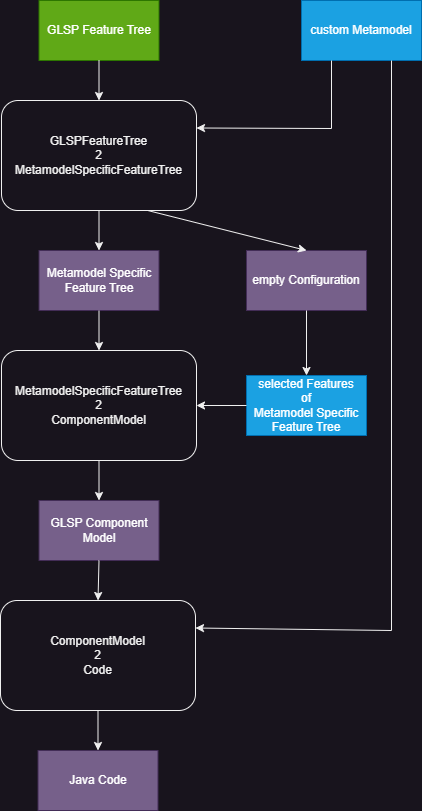

The diagram above was exported from draw.io. Its source (the exported page's mxGraphModel, read from the mxfile embedded in the PNG):
<mxGraphModel dx="1254" dy="765" grid="1" gridSize="10" guides="1" tooltips="1" connect="1" arrows="1" fold="1" page="1" pageScale="1" pageWidth="827" pageHeight="1169" math="0" shadow="0">
  <root>
    <mxCell id="0" />
    <mxCell id="1" parent="0" />
    <mxCell id="znsk9Pril3FrHjIRBtYG-3" value="GLSP Feature Tree" style="rounded=0;whiteSpace=wrap;html=1;fillColor=#60a917;fontColor=#ffffff;strokeColor=#2D7600;" parent="1" vertex="1">
      <mxGeometry x="257.5" y="80" width="120" height="60" as="geometry" />
    </mxCell>
    <mxCell id="znsk9Pril3FrHjIRBtYG-4" value="custom Metamodel" style="rounded=0;whiteSpace=wrap;html=1;fillColor=#1ba1e2;fontColor=#ffffff;strokeColor=#006EAF;" parent="1" vertex="1">
      <mxGeometry x="520" y="80" width="120" height="60" as="geometry" />
    </mxCell>
    <mxCell id="znsk9Pril3FrHjIRBtYG-5" value="GLSPFeatureTree&lt;div&gt;2&lt;/div&gt;&lt;div&gt;MetamodelSpecificFeatureTree&lt;/div&gt;" style="rounded=1;whiteSpace=wrap;html=1;" parent="1" vertex="1">
      <mxGeometry x="220" y="180" width="195" height="110" as="geometry" />
    </mxCell>
    <mxCell id="znsk9Pril3FrHjIRBtYG-6" value="MetamodelSpecificFeatureTree&lt;div&gt;2&lt;/div&gt;&lt;div&gt;ComponentModel&lt;br&gt;&lt;/div&gt;" style="rounded=1;whiteSpace=wrap;html=1;" parent="1" vertex="1">
      <mxGeometry x="220" y="430" width="195" height="110" as="geometry" />
    </mxCell>
    <mxCell id="znsk9Pril3FrHjIRBtYG-7" value="Metamodel Specific Feature Tree" style="rounded=0;whiteSpace=wrap;html=1;fillColor=#76608a;fontColor=#ffffff;strokeColor=#432D57;" parent="1" vertex="1">
      <mxGeometry x="257.5" y="330" width="120" height="60" as="geometry" />
    </mxCell>
    <mxCell id="znsk9Pril3FrHjIRBtYG-8" value="empty Configuration" style="rounded=0;whiteSpace=wrap;html=1;fillColor=#76608a;fontColor=#ffffff;strokeColor=#432D57;" parent="1" vertex="1">
      <mxGeometry x="465" y="330" width="120" height="60" as="geometry" />
    </mxCell>
    <mxCell id="znsk9Pril3FrHjIRBtYG-10" value="selected Features&lt;div&gt;of&lt;/div&gt;&lt;div&gt;Metamodel Specific Feature Tree&lt;/div&gt;" style="rounded=0;whiteSpace=wrap;html=1;fillColor=#1ba1e2;fontColor=#ffffff;strokeColor=#006EAF;" parent="1" vertex="1">
      <mxGeometry x="465" y="455" width="120" height="60" as="geometry" />
    </mxCell>
    <mxCell id="znsk9Pril3FrHjIRBtYG-11" value="" style="endArrow=classic;html=1;rounded=0;exitX=0.5;exitY=1;exitDx=0;exitDy=0;entryX=0.5;entryY=0;entryDx=0;entryDy=0;" parent="1" source="znsk9Pril3FrHjIRBtYG-3" target="znsk9Pril3FrHjIRBtYG-5" edge="1">
      <mxGeometry width="50" height="50" relative="1" as="geometry">
        <mxPoint x="395" y="490" as="sourcePoint" />
        <mxPoint x="445" y="440" as="targetPoint" />
      </mxGeometry>
    </mxCell>
    <mxCell id="znsk9Pril3FrHjIRBtYG-12" value="" style="endArrow=classic;html=1;rounded=0;exitX=0.5;exitY=1;exitDx=0;exitDy=0;entryX=0.5;entryY=0;entryDx=0;entryDy=0;" parent="1" source="znsk9Pril3FrHjIRBtYG-8" target="znsk9Pril3FrHjIRBtYG-10" edge="1">
      <mxGeometry width="50" height="50" relative="1" as="geometry">
        <mxPoint x="328" y="120" as="sourcePoint" />
        <mxPoint x="328" y="170" as="targetPoint" />
      </mxGeometry>
    </mxCell>
    <mxCell id="znsk9Pril3FrHjIRBtYG-13" value="" style="endArrow=classic;html=1;rounded=0;exitX=0.5;exitY=1;exitDx=0;exitDy=0;entryX=0.5;entryY=0;entryDx=0;entryDy=0;" parent="1" source="znsk9Pril3FrHjIRBtYG-5" target="znsk9Pril3FrHjIRBtYG-7" edge="1">
      <mxGeometry width="50" height="50" relative="1" as="geometry">
        <mxPoint x="328" y="120" as="sourcePoint" />
        <mxPoint x="328" y="170" as="targetPoint" />
      </mxGeometry>
    </mxCell>
    <mxCell id="znsk9Pril3FrHjIRBtYG-14" value="" style="endArrow=classic;html=1;rounded=0;exitX=0.25;exitY=1;exitDx=0;exitDy=0;entryX=1;entryY=0.25;entryDx=0;entryDy=0;" parent="1" source="znsk9Pril3FrHjIRBtYG-4" target="znsk9Pril3FrHjIRBtYG-5" edge="1">
      <mxGeometry width="50" height="50" relative="1" as="geometry">
        <mxPoint x="338" y="150" as="sourcePoint" />
        <mxPoint x="338" y="200" as="targetPoint" />
        <Array as="points">
          <mxPoint x="550" y="208" />
        </Array>
      </mxGeometry>
    </mxCell>
    <mxCell id="znsk9Pril3FrHjIRBtYG-15" value="" style="endArrow=classic;html=1;rounded=0;exitX=0.75;exitY=1;exitDx=0;exitDy=0;entryX=0.5;entryY=0;entryDx=0;entryDy=0;" parent="1" source="znsk9Pril3FrHjIRBtYG-5" target="znsk9Pril3FrHjIRBtYG-8" edge="1">
      <mxGeometry width="50" height="50" relative="1" as="geometry">
        <mxPoint x="328" y="280" as="sourcePoint" />
        <mxPoint x="328" y="340" as="targetPoint" />
      </mxGeometry>
    </mxCell>
    <mxCell id="znsk9Pril3FrHjIRBtYG-16" value="" style="endArrow=classic;html=1;rounded=0;exitX=0.5;exitY=1;exitDx=0;exitDy=0;entryX=0.5;entryY=0;entryDx=0;entryDy=0;" parent="1" source="znsk9Pril3FrHjIRBtYG-7" target="znsk9Pril3FrHjIRBtYG-6" edge="1">
      <mxGeometry width="50" height="50" relative="1" as="geometry">
        <mxPoint x="338" y="290" as="sourcePoint" />
        <mxPoint x="338" y="350" as="targetPoint" />
      </mxGeometry>
    </mxCell>
    <mxCell id="znsk9Pril3FrHjIRBtYG-17" value="" style="endArrow=classic;html=1;rounded=0;exitX=0;exitY=0.5;exitDx=0;exitDy=0;entryX=1;entryY=0.5;entryDx=0;entryDy=0;" parent="1" source="znsk9Pril3FrHjIRBtYG-10" target="znsk9Pril3FrHjIRBtYG-6" edge="1">
      <mxGeometry width="50" height="50" relative="1" as="geometry">
        <mxPoint x="348" y="280" as="sourcePoint" />
        <mxPoint x="348" y="340" as="targetPoint" />
      </mxGeometry>
    </mxCell>
    <mxCell id="znsk9Pril3FrHjIRBtYG-18" value="GLSP Component Model" style="rounded=0;whiteSpace=wrap;html=1;fillColor=#76608a;fontColor=#ffffff;strokeColor=#432D57;" parent="1" vertex="1">
      <mxGeometry x="257.5" y="580" width="120" height="60" as="geometry" />
    </mxCell>
    <mxCell id="znsk9Pril3FrHjIRBtYG-19" value="" style="endArrow=classic;html=1;rounded=0;exitX=0.5;exitY=1;exitDx=0;exitDy=0;entryX=0.5;entryY=0;entryDx=0;entryDy=0;" parent="1" source="znsk9Pril3FrHjIRBtYG-6" target="znsk9Pril3FrHjIRBtYG-18" edge="1">
      <mxGeometry width="50" height="50" relative="1" as="geometry">
        <mxPoint x="328" y="400" as="sourcePoint" />
        <mxPoint x="328" y="460" as="targetPoint" />
      </mxGeometry>
    </mxCell>
    <mxCell id="znsk9Pril3FrHjIRBtYG-20" value="&lt;div&gt;ComponentModel&lt;/div&gt;&lt;div&gt;2&lt;/div&gt;&lt;div&gt;Code&lt;br&gt;&lt;/div&gt;" style="rounded=1;whiteSpace=wrap;html=1;" parent="1" vertex="1">
      <mxGeometry x="219" y="680" width="195" height="110" as="geometry" />
    </mxCell>
    <mxCell id="znsk9Pril3FrHjIRBtYG-21" value="" style="endArrow=classic;html=1;rounded=0;exitX=0.5;exitY=1;exitDx=0;exitDy=0;entryX=0.5;entryY=0;entryDx=0;entryDy=0;" parent="1" source="znsk9Pril3FrHjIRBtYG-18" target="znsk9Pril3FrHjIRBtYG-20" edge="1">
      <mxGeometry width="50" height="50" relative="1" as="geometry">
        <mxPoint x="328" y="570" as="sourcePoint" />
        <mxPoint x="328" y="630" as="targetPoint" />
      </mxGeometry>
    </mxCell>
    <mxCell id="znsk9Pril3FrHjIRBtYG-22" value="" style="endArrow=classic;html=1;rounded=0;exitX=0.5;exitY=1;exitDx=0;exitDy=0;entryX=0.5;entryY=0;entryDx=0;entryDy=0;" parent="1" source="znsk9Pril3FrHjIRBtYG-20" target="znsk9Pril3FrHjIRBtYG-23" edge="1">
      <mxGeometry width="50" height="50" relative="1" as="geometry">
        <mxPoint x="338" y="580" as="sourcePoint" />
        <mxPoint x="338" y="640" as="targetPoint" />
      </mxGeometry>
    </mxCell>
    <mxCell id="znsk9Pril3FrHjIRBtYG-23" value="Java Code" style="rounded=0;whiteSpace=wrap;html=1;fillColor=#76608a;fontColor=#ffffff;strokeColor=#432D57;" parent="1" vertex="1">
      <mxGeometry x="256.5" y="830" width="120" height="60" as="geometry" />
    </mxCell>
    <mxCell id="R_VO6byJKqpqjHz16VL3-2" value="" style="endArrow=classic;html=1;rounded=0;exitX=0.75;exitY=1;exitDx=0;exitDy=0;entryX=1;entryY=0.25;entryDx=0;entryDy=0;" edge="1" parent="1" source="znsk9Pril3FrHjIRBtYG-4" target="znsk9Pril3FrHjIRBtYG-20">
      <mxGeometry width="50" height="50" relative="1" as="geometry">
        <mxPoint x="376" y="300" as="sourcePoint" />
        <mxPoint x="535" y="340" as="targetPoint" />
        <Array as="points">
          <mxPoint x="610" y="710" />
        </Array>
      </mxGeometry>
    </mxCell>
  </root>
</mxGraphModel>